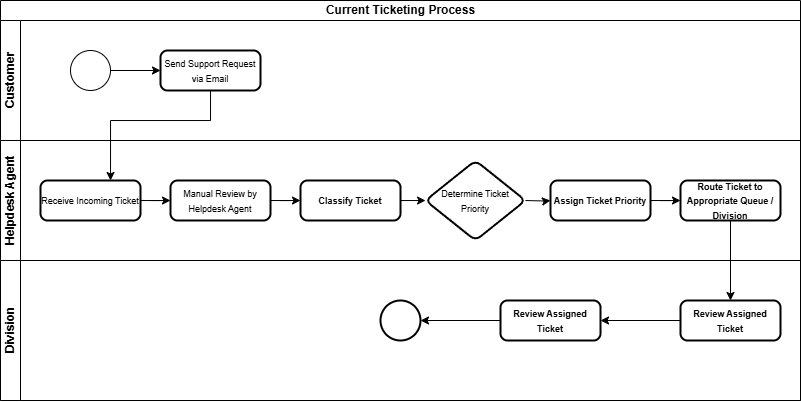

The diagram above was exported from draw.io. Its source (the exported page's mxGraphModel, read from the mxfile embedded in the PNG):
<mxGraphModel dx="883" dy="465" grid="1" gridSize="10" guides="1" tooltips="1" connect="1" arrows="1" fold="1" page="1" pageScale="1" pageWidth="1169" pageHeight="827" math="0" shadow="0">
  <root>
    <mxCell id="0" />
    <mxCell id="1" parent="0" />
    <mxCell id="Quuud3lBGkSfgQ72dqKn-1" value="Current Ticketing Process" style="swimlane;childLayout=stackLayout;resizeParent=1;resizeParentMax=0;horizontal=1;startSize=20;horizontalStack=0;html=1;" vertex="1" parent="1">
      <mxGeometry x="160" y="120" width="800" height="400" as="geometry" />
    </mxCell>
    <mxCell id="Quuud3lBGkSfgQ72dqKn-2" value="Customer" style="swimlane;startSize=20;horizontal=0;html=1;" vertex="1" parent="Quuud3lBGkSfgQ72dqKn-1">
      <mxGeometry y="20" width="800" height="120" as="geometry" />
    </mxCell>
    <mxCell id="Quuud3lBGkSfgQ72dqKn-8" value="" style="edgeStyle=orthogonalEdgeStyle;rounded=0;orthogonalLoop=1;jettySize=auto;html=1;" edge="1" parent="Quuud3lBGkSfgQ72dqKn-2" source="Quuud3lBGkSfgQ72dqKn-5" target="Quuud3lBGkSfgQ72dqKn-7">
      <mxGeometry relative="1" as="geometry" />
    </mxCell>
    <mxCell id="Quuud3lBGkSfgQ72dqKn-5" value="" style="verticalLabelPosition=bottom;verticalAlign=top;html=1;shape=mxgraph.flowchart.on-page_reference;" vertex="1" parent="Quuud3lBGkSfgQ72dqKn-2">
      <mxGeometry x="70" y="30" width="40" height="40" as="geometry" />
    </mxCell>
    <mxCell id="Quuud3lBGkSfgQ72dqKn-7" value="&lt;font style=&quot;font-size: 9px;&quot;&gt;Send Support Request via Email&lt;/font&gt;" style="rounded=1;whiteSpace=wrap;html=1;absoluteArcSize=1;arcSize=14;strokeWidth=2;" vertex="1" parent="Quuud3lBGkSfgQ72dqKn-2">
      <mxGeometry x="160" y="30" width="100" height="40" as="geometry" />
    </mxCell>
    <mxCell id="Quuud3lBGkSfgQ72dqKn-3" value="Helpdesk Agent" style="swimlane;startSize=20;horizontal=0;html=1;" vertex="1" parent="Quuud3lBGkSfgQ72dqKn-1">
      <mxGeometry y="140" width="800" height="120" as="geometry" />
    </mxCell>
    <mxCell id="Quuud3lBGkSfgQ72dqKn-16" value="" style="edgeStyle=orthogonalEdgeStyle;rounded=0;orthogonalLoop=1;jettySize=auto;html=1;" edge="1" parent="Quuud3lBGkSfgQ72dqKn-3" source="Quuud3lBGkSfgQ72dqKn-11" target="Quuud3lBGkSfgQ72dqKn-15">
      <mxGeometry relative="1" as="geometry" />
    </mxCell>
    <mxCell id="Quuud3lBGkSfgQ72dqKn-11" value="&lt;font style=&quot;font-size: 9px;&quot;&gt;Receive Incoming Ticket&lt;/font&gt;" style="rounded=1;whiteSpace=wrap;html=1;absoluteArcSize=1;arcSize=14;strokeWidth=2;" vertex="1" parent="Quuud3lBGkSfgQ72dqKn-3">
      <mxGeometry x="40" y="40" width="100" height="40" as="geometry" />
    </mxCell>
    <mxCell id="Quuud3lBGkSfgQ72dqKn-18" value="" style="edgeStyle=orthogonalEdgeStyle;rounded=0;orthogonalLoop=1;jettySize=auto;html=1;" edge="1" parent="Quuud3lBGkSfgQ72dqKn-3" source="Quuud3lBGkSfgQ72dqKn-15" target="Quuud3lBGkSfgQ72dqKn-17">
      <mxGeometry relative="1" as="geometry" />
    </mxCell>
    <mxCell id="Quuud3lBGkSfgQ72dqKn-15" value="&lt;font style=&quot;font-size: 9px;&quot;&gt;Manual Review by Helpdesk Agent&lt;/font&gt;" style="rounded=1;whiteSpace=wrap;html=1;absoluteArcSize=1;arcSize=14;strokeWidth=2;" vertex="1" parent="Quuud3lBGkSfgQ72dqKn-3">
      <mxGeometry x="170" y="40" width="100" height="40" as="geometry" />
    </mxCell>
    <mxCell id="Quuud3lBGkSfgQ72dqKn-21" value="" style="edgeStyle=orthogonalEdgeStyle;rounded=0;orthogonalLoop=1;jettySize=auto;html=1;" edge="1" parent="Quuud3lBGkSfgQ72dqKn-3" source="Quuud3lBGkSfgQ72dqKn-17">
      <mxGeometry relative="1" as="geometry">
        <mxPoint x="425.0431034482758" y="60.0344827586207" as="targetPoint" />
      </mxGeometry>
    </mxCell>
    <mxCell id="Quuud3lBGkSfgQ72dqKn-17" value="&lt;strong data-end=&quot;786&quot; data-start=&quot;767&quot;&gt;&lt;font style=&quot;font-size: 9px;&quot;&gt;Classify Ticket&lt;/font&gt;&lt;/strong&gt;" style="rounded=1;whiteSpace=wrap;html=1;absoluteArcSize=1;arcSize=14;strokeWidth=2;" vertex="1" parent="Quuud3lBGkSfgQ72dqKn-3">
      <mxGeometry x="300" y="40" width="100" height="40" as="geometry" />
    </mxCell>
    <mxCell id="Quuud3lBGkSfgQ72dqKn-27" value="" style="edgeStyle=orthogonalEdgeStyle;rounded=0;orthogonalLoop=1;jettySize=auto;html=1;" edge="1" parent="Quuud3lBGkSfgQ72dqKn-3" target="Quuud3lBGkSfgQ72dqKn-26">
      <mxGeometry relative="1" as="geometry">
        <mxPoint x="524.9568965517242" y="60.0344827586207" as="sourcePoint" />
      </mxGeometry>
    </mxCell>
    <mxCell id="Quuud3lBGkSfgQ72dqKn-20" value="&lt;font style=&quot;font-size: 9px;&quot;&gt;Determine Ticket Priority&lt;/font&gt;" style="rhombus;whiteSpace=wrap;html=1;rounded=1;absoluteArcSize=1;arcSize=14;strokeWidth=2;" vertex="1" parent="Quuud3lBGkSfgQ72dqKn-3">
      <mxGeometry x="425" y="20" width="100" height="80" as="geometry" />
    </mxCell>
    <mxCell id="Quuud3lBGkSfgQ72dqKn-29" value="" style="edgeStyle=orthogonalEdgeStyle;rounded=0;orthogonalLoop=1;jettySize=auto;html=1;" edge="1" parent="Quuud3lBGkSfgQ72dqKn-3" source="Quuud3lBGkSfgQ72dqKn-26" target="Quuud3lBGkSfgQ72dqKn-28">
      <mxGeometry relative="1" as="geometry" />
    </mxCell>
    <mxCell id="Quuud3lBGkSfgQ72dqKn-26" value="&lt;strong data-end=&quot;786&quot; data-start=&quot;767&quot;&gt;&lt;font style=&quot;font-size: 9px;&quot;&gt;Assign Ticket Priority&lt;/font&gt;&lt;/strong&gt;" style="rounded=1;whiteSpace=wrap;html=1;absoluteArcSize=1;arcSize=14;strokeWidth=2;" vertex="1" parent="Quuud3lBGkSfgQ72dqKn-3">
      <mxGeometry x="550" y="40" width="100" height="40" as="geometry" />
    </mxCell>
    <mxCell id="Quuud3lBGkSfgQ72dqKn-28" value="&lt;strong data-end=&quot;786&quot; data-start=&quot;767&quot;&gt;&lt;font style=&quot;font-size: 9px;&quot;&gt;Route Ticket to Appropriate Queue / Division&lt;/font&gt;&lt;/strong&gt;" style="rounded=1;whiteSpace=wrap;html=1;absoluteArcSize=1;arcSize=14;strokeWidth=2;" vertex="1" parent="Quuud3lBGkSfgQ72dqKn-3">
      <mxGeometry x="680" y="40" width="100" height="40" as="geometry" />
    </mxCell>
    <mxCell id="Quuud3lBGkSfgQ72dqKn-4" value="Division" style="swimlane;startSize=20;horizontal=0;html=1;" vertex="1" parent="Quuud3lBGkSfgQ72dqKn-1">
      <mxGeometry y="260" width="800" height="140" as="geometry" />
    </mxCell>
    <mxCell id="Quuud3lBGkSfgQ72dqKn-33" value="" style="edgeStyle=orthogonalEdgeStyle;rounded=0;orthogonalLoop=1;jettySize=auto;html=1;" edge="1" parent="Quuud3lBGkSfgQ72dqKn-4" source="Quuud3lBGkSfgQ72dqKn-30" target="Quuud3lBGkSfgQ72dqKn-32">
      <mxGeometry relative="1" as="geometry" />
    </mxCell>
    <mxCell id="Quuud3lBGkSfgQ72dqKn-30" value="&lt;strong data-end=&quot;786&quot; data-start=&quot;767&quot;&gt;&lt;font style=&quot;font-size: 9px;&quot;&gt;Review Assigned Ticket&lt;/font&gt;&lt;/strong&gt;" style="rounded=1;whiteSpace=wrap;html=1;absoluteArcSize=1;arcSize=14;strokeWidth=2;" vertex="1" parent="Quuud3lBGkSfgQ72dqKn-4">
      <mxGeometry x="680" y="40" width="100" height="40" as="geometry" />
    </mxCell>
    <mxCell id="Quuud3lBGkSfgQ72dqKn-35" value="" style="edgeStyle=orthogonalEdgeStyle;rounded=0;orthogonalLoop=1;jettySize=auto;html=1;" edge="1" parent="Quuud3lBGkSfgQ72dqKn-4" source="Quuud3lBGkSfgQ72dqKn-32" target="Quuud3lBGkSfgQ72dqKn-34">
      <mxGeometry relative="1" as="geometry" />
    </mxCell>
    <mxCell id="Quuud3lBGkSfgQ72dqKn-32" value="&lt;strong data-end=&quot;786&quot; data-start=&quot;767&quot;&gt;&lt;font style=&quot;font-size: 9px;&quot;&gt;Review Assigned Ticket&lt;/font&gt;&lt;/strong&gt;" style="rounded=1;whiteSpace=wrap;html=1;absoluteArcSize=1;arcSize=14;strokeWidth=2;" vertex="1" parent="Quuud3lBGkSfgQ72dqKn-4">
      <mxGeometry x="500" y="40" width="100" height="40" as="geometry" />
    </mxCell>
    <mxCell id="Quuud3lBGkSfgQ72dqKn-34" value="" style="ellipse;whiteSpace=wrap;html=1;rounded=1;absoluteArcSize=1;arcSize=14;strokeWidth=2;" vertex="1" parent="Quuud3lBGkSfgQ72dqKn-4">
      <mxGeometry x="380" y="40" width="40" height="40" as="geometry" />
    </mxCell>
    <mxCell id="Quuud3lBGkSfgQ72dqKn-12" value="" style="edgeStyle=orthogonalEdgeStyle;rounded=0;orthogonalLoop=1;jettySize=auto;html=1;" edge="1" parent="Quuud3lBGkSfgQ72dqKn-1" source="Quuud3lBGkSfgQ72dqKn-7" target="Quuud3lBGkSfgQ72dqKn-11">
      <mxGeometry relative="1" as="geometry">
        <Array as="points">
          <mxPoint x="210" y="120" />
          <mxPoint x="110" y="120" />
        </Array>
      </mxGeometry>
    </mxCell>
    <mxCell id="Quuud3lBGkSfgQ72dqKn-31" value="" style="edgeStyle=orthogonalEdgeStyle;rounded=0;orthogonalLoop=1;jettySize=auto;html=1;" edge="1" parent="Quuud3lBGkSfgQ72dqKn-1" source="Quuud3lBGkSfgQ72dqKn-28" target="Quuud3lBGkSfgQ72dqKn-30">
      <mxGeometry relative="1" as="geometry" />
    </mxCell>
  </root>
</mxGraphModel>